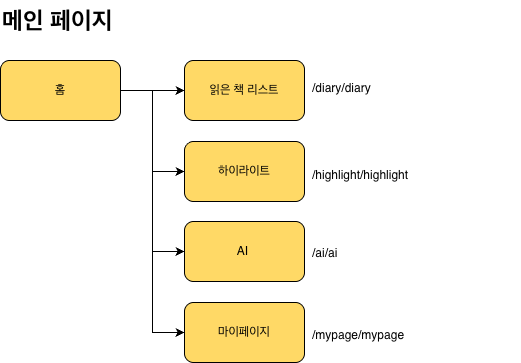

The diagram above was exported from draw.io. Its source (the exported page's mxGraphModel, read from the mxfile embedded in the PNG):
<mxGraphModel dx="909" dy="770" grid="1" gridSize="10" guides="1" tooltips="1" connect="1" arrows="1" fold="1" page="1" pageScale="1" pageWidth="827" pageHeight="1169" math="0" shadow="0" adaptiveColors="none">
  <root>
    <mxCell id="0" />
    <mxCell id="1" parent="0" />
    <mxCell id="2" connectable="0" parent="1" style="group" value="" vertex="1">
      <mxGeometry height="362" width="520" x="50" y="720" as="geometry" />
    </mxCell>
    <mxCell id="3" edge="1" parent="2" source="7" style="edgeStyle=orthogonalEdgeStyle;rounded=0;orthogonalLoop=1;jettySize=auto;html=1;entryX=0;entryY=0.5;entryDx=0;entryDy=0;" target="8">
      <mxGeometry relative="1" as="geometry" />
    </mxCell>
    <mxCell id="4" edge="1" parent="2" source="7" style="edgeStyle=orthogonalEdgeStyle;rounded=0;orthogonalLoop=1;jettySize=auto;html=1;entryX=0;entryY=0.5;entryDx=0;entryDy=0;" target="9">
      <mxGeometry relative="1" as="geometry" />
    </mxCell>
    <mxCell id="5" edge="1" parent="2" source="7" style="edgeStyle=orthogonalEdgeStyle;rounded=0;orthogonalLoop=1;jettySize=auto;html=1;entryX=0;entryY=0.5;entryDx=0;entryDy=0;" target="10">
      <mxGeometry relative="1" as="geometry" />
    </mxCell>
    <mxCell id="6" edge="1" parent="2" source="7" style="edgeStyle=orthogonalEdgeStyle;rounded=0;orthogonalLoop=1;jettySize=auto;html=1;entryX=0;entryY=0.5;entryDx=0;entryDy=0;" target="11">
      <mxGeometry relative="1" as="geometry" />
    </mxCell>
    <mxCell id="7" parent="2" style="rounded=1;whiteSpace=wrap;html=1;fillColor=light-dark(#FFD966,#FFD966);" value="홈" vertex="1">
      <mxGeometry height="60" width="120" y="60" as="geometry" />
    </mxCell>
    <mxCell id="8" parent="2" style="rounded=1;whiteSpace=wrap;html=1;fillColor=light-dark(#FFD966,#FFD966);" value="읽은 책 리스트" vertex="1">
      <mxGeometry height="60" width="120" x="184" y="60" as="geometry" />
    </mxCell>
    <mxCell id="9" parent="2" style="rounded=1;whiteSpace=wrap;html=1;fillColor=light-dark(#FFD966,#FFD966);" value="하이라이트" vertex="1">
      <mxGeometry height="60" width="120" x="184" y="141" as="geometry" />
    </mxCell>
    <mxCell id="10" parent="2" style="rounded=1;whiteSpace=wrap;html=1;fillColor=light-dark(#FFD966,#FFD966);" value="AI&amp;nbsp;" vertex="1">
      <mxGeometry height="60" width="120" x="184" y="221" as="geometry" />
    </mxCell>
    <mxCell id="11" parent="2" style="rounded=1;whiteSpace=wrap;html=1;fillColor=light-dark(#FFD966,#FFD966);" value="마이페이지" vertex="1">
      <mxGeometry height="60" width="120" x="184" y="302" as="geometry" />
    </mxCell>
    <mxCell id="12" parent="2" style="text;html=1;whiteSpace=wrap;overflow=hidden;rounded=0;" value="&lt;h1 style=&quot;margin-top: 0px;&quot;&gt;메인 페이지&lt;/h1&gt;" vertex="1">
      <mxGeometry height="40" width="160" as="geometry" />
    </mxCell>
    <mxCell id="13" parent="2" style="text;whiteSpace=wrap;" value="/diary/diary" vertex="1">
      <mxGeometry height="21" width="170" x="310" y="74" as="geometry" />
    </mxCell>
    <mxCell id="14" parent="2" style="text;whiteSpace=wrap;" value="/highlight/highlight" vertex="1">
      <mxGeometry height="20" width="210" x="310" y="161" as="geometry" />
    </mxCell>
    <mxCell id="15" parent="2" style="text;whiteSpace=wrap;" value="/ai/ai" vertex="1">
      <mxGeometry height="20" width="140" x="310" y="239" as="geometry" />
    </mxCell>
    <mxCell id="16" parent="2" style="text;whiteSpace=wrap;" value="/mypage/mypage" vertex="1">
      <mxGeometry height="20" width="210" x="310" y="321" as="geometry" />
    </mxCell>
  </root>
</mxGraphModel>